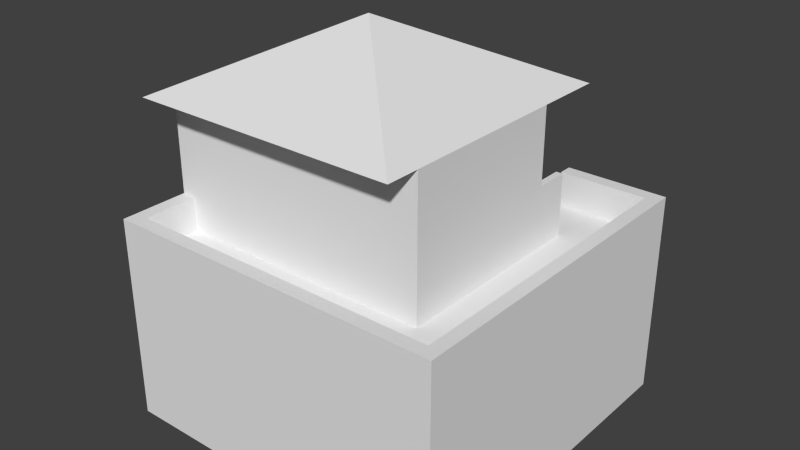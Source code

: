 # Source: ResPoor_1x1_01.blend  (saved by Blender 2.76.0; exported with 4.5.12 LTS)
import bpy
from mathutils import Matrix  # noqa: F401  (used for matrix-valued properties, if any)

bpy.ops.wm.read_factory_settings(use_empty=True)
scene = bpy.context.scene
scene.name = 'Scene'

# ---- collections
col_collection_1 = bpy.data.collections.new('Collection 1'); scene.collection.children.link(col_collection_1)

# ---- world
world_world = bpy.data.worlds.new('World'); scene.world = world_world
world_world.color = (0.05088, 0.05088, 0.05088)
world_world.use_sun_shadow = False
world_world.sun_shadow_jitter_overblur = 0.0
world_world.cycles.sampling_method = 'MANUAL'
world_world.cycles.sample_map_resolution = 256

# ---- meshes
me_cube_004 = bpy.data.meshes.new('Cube.004')
me_cube_004.from_pydata([(-2.5, -2.0, 2.0), (-2.5, 2.0, 2.0), (1.5, -2.0, 2.0), (1.5, 2.0, 2.0), (-0.5, 1.264e-06, 3.0), (-2.5, 8.424e-07, 2.0), (-0.5, 1.264e-06, 3.0), (1.5, 8.424e-07, 2.0)], [], [(6, 4, 0, 2), (5, 1, 3, 7), (1, 4, 6, 3), (0, 5, 7, 2), (6, 2, 3), (4, 1, 0)])
me_cube_004.use_remesh_preserve_volume = False
me_cube_004.use_remesh_preserve_attributes = False
me_cube_004.use_mirror_vertex_groups = False
me_cube_004.update()
me_cube_003 = bpy.data.meshes.new('Cube.003')
me_cube_003.from_pydata([(2.3, -2.3, 9.688e-07), (2.3, -2.3, 0.5), (2.3, 2.3, -9.688e-07), (2.3, 2.3, 0.5), (2.5, -2.5, 1.053e-06), (2.5, -2.5, 0.5), (2.5, 2.5, -1.053e-06), (2.5, 2.5, 0.5), (-2.3, -2.3, 9.688e-07), (-2.3, -2.3, 0.5), (-2.5, -2.5, 0.5), (-2.5, -2.5, 1.053e-06), (-2.3, 2.3, -9.688e-07), (-2.3, 2.3, 0.5), (-2.5, 2.5, 0.5), (-2.5, 2.5, -1.053e-06), (1.192e-07, 2.3, -9.688e-07), (1.192e-07, 2.3, 0.5), (1.192e-07, 2.5, 0.5), (1.192e-07, 2.5, -1.053e-06), (1.0, 2.3, 0.5), (1.0, 2.3, -9.688e-07), (1.0, 2.5, 0.5), (1.0, 2.5, -1.053e-06), (-2.5, 1.5, -6.318e-07), (-2.3, 1.5, -6.318e-07), (-2.5, 1.5, 0.5), (-2.3, 1.5, 0.5), (-2.3, -1.5, 6.318e-07), (-2.5, -1.5, 6.318e-07), (-2.5, -1.5, 0.5), (-2.3, -1.5, 0.5)], [], [(1, 3, 2, 0), (7, 5, 4, 6), (4, 5, 10, 11), (5, 7, 3, 1), (1, 0, 8, 9), (5, 1, 9, 10), (14, 13, 17, 18), (24, 26, 14, 15), (26, 27, 13, 14), (27, 25, 12, 13), (18, 17, 16, 19), (13, 12, 16, 17), (15, 14, 18, 19), (20, 22, 23, 21), (3, 7, 22, 20), (2, 3, 20, 21), (7, 6, 23, 22), (11, 10, 30, 29), (10, 9, 31, 30), (9, 8, 28, 31)])
me_cube_003.use_remesh_preserve_volume = False
me_cube_003.use_remesh_preserve_attributes = False
me_cube_003.use_mirror_vertex_groups = False
me_cube_003.update()
me_cube_002 = bpy.data.meshes.new('Cube.002')
me_cube_002.from_pydata([(-0.5, -1.5, 6.318e-07), (-0.5, -1.5, 2.0), (-0.5, 0.5, 2.0), (1.5, -1.5, 6.318e-07), (1.5, -1.5, 2.0), (1.5, 0.5, -2.106e-07), (1.5, 0.5, 2.0), (-2.5, -1.5, 6.318e-07), (-2.5, -1.5, 2.0), (-2.5, 0.5, 2.0), (-2.5, 0.5, -2.106e-07), (-0.5, 1.5, 2.0), (-0.5, 1.5, -6.318e-07), (-2.5, 1.5, 2.0), (-2.5, 1.5, -6.318e-07), (-0.5, 1.0, 2.0), (-0.5, 1.0, -4.212e-07), (1.5, 1.0, 2.0), (1.5, 1.0, -4.212e-07), (-0.5, 1.5, -6.318e-07), (1.5, 1.5, -6.318e-07), (1.5, 1.0, 0.1), (-0.5, 1.0, 0.1), (1.5, 1.5, 0.1), (-0.5, 1.5, 0.1), (1.5, 1.0, 0.9), (1.5, 1.5, 0.9), (1.5, 1.0, 0.1), (1.5, 1.5, 0.1), (1.5, 1.0, 0.9), (1.5, 1.5, 0.9), (1.5, 1.0, 0.1), (1.5, 1.5, 0.1), (1.5, 1.0, 0.9), (1.5, 1.5, 0.9), (1.4, 1.0, 0.1), (1.4, 1.5, 0.1), (1.4, 1.0, 0.9), (1.4, 1.5, 0.9)], [], [(6, 4, 3, 5), (4, 1, 0, 3), (4, 6, 2, 1), (8, 9, 10, 7), (1, 2, 9, 8), (10, 9, 13, 14), (0, 1, 8, 7), (11, 12, 14, 13), (15, 16, 12, 11), (9, 2, 11, 13), (15, 17, 18, 16), (2, 6, 17, 15), (6, 5, 18, 17), (20, 19, 24, 23), (22, 21, 23, 24), (18, 20, 23, 21), (26, 30, 29, 25), (29, 33, 31, 27), (25, 29, 27, 21), (21, 27, 28, 23), (23, 28, 30, 26), (31, 32, 34, 33), (27, 31, 32, 28), (28, 32, 34, 30), (30, 34, 33, 29), (35, 37, 38, 36), (32, 36, 38, 34), (34, 38, 37, 33)])
me_cube_002.use_remesh_preserve_volume = False
me_cube_002.use_remesh_preserve_attributes = False
me_cube_002.use_mirror_vertex_groups = False
me_cube_002.update()
me_plane = bpy.data.meshes.new('Plane')
me_plane.from_pydata([(-2.5, -2.5, 1.053e-06), (2.5, -2.5, 1.053e-06), (-2.5, 2.5, -1.053e-06), (2.5, 2.5, -1.053e-06), (-2.5, 2.5, -1.053e-06), (-2.5, -2.5, 1.053e-06), (2.5, -2.5, 1.053e-06), (2.5, 2.5, -1.053e-06), (-2.5, 2.5, -2.5), (-2.5, -2.5, -2.5), (2.5, -2.5, -2.5), (2.5, 2.5, -2.5)], [], [(0, 1, 3, 2), (6, 10, 11, 7), (1, 6, 7, 3), (2, 4, 5, 0), (3, 7, 4, 2), (0, 5, 6, 1), (9, 8, 11, 10), (4, 8, 9, 5), (7, 11, 8, 4), (5, 9, 10, 6)])
me_plane.use_remesh_preserve_volume = False
me_plane.use_remesh_preserve_attributes = False
me_plane.use_mirror_vertex_groups = False
me_plane.update()

# ---- objects
ob_roof = bpy.data.objects.new('Roof', me_cube_004)
ob_walls = bpy.data.objects.new('Walls', me_cube_003)
ob_house_f1 = bpy.data.objects.new('House_F1', me_cube_002)
ob_ground = bpy.data.objects.new('Ground', me_plane)

# ---- transforms, parenting, visibility, modifiers, constraints
ob_roof.location = (0.0, 0.0, 0.0)
ob_roof.lineart.crease_threshold = 0.0
ob_walls.location = (0.0, 0.0, 0.0)
ob_walls.lineart.crease_threshold = 0.0
ob_house_f1.location = (0.0, 0.0, 0.0)
ob_house_f1.lineart.crease_threshold = 0.0
ob_ground.location = (0.0, 0.0, 0.0)
ob_ground.lineart.crease_threshold = 0.0

# ---- collection membership
col_collection_1.objects.link(ob_roof)
col_collection_1.objects.link(ob_walls)
col_collection_1.objects.link(ob_house_f1)
col_collection_1.objects.link(ob_ground)

# ---- scene / render settings (as saved in the file)
scene.frame_start = 1; scene.frame_end = 250; scene.frame_set(1)
scene.render.engine = 'BLENDER_EEVEE_NEXT'
scene.render.resolution_percentage = 50
scene.render.dither_intensity = 0.0
scene.cycles.use_denoising = False
scene.cycles.samples = 10
scene.cycles.sampling_pattern = 'TABULATED_SOBOL'
scene.cycles.light_sampling_threshold = 0.0
scene.cycles.use_adaptive_sampling = False
scene.cycles.use_light_tree = False
scene.cycles.blur_glossy = 0.0
scene.cycles.pixel_filter_type = 'GAUSSIAN'
scene.cycles.sample_clamp_indirect = 0.0
scene.view_settings.view_transform = 'Standard'
bpy.context.view_layer.update()

# ---- added for rendering (the .blend has no active camera and no usable light): camera, sun
cam_auto = bpy.data.cameras.new('AutoCamera')
cam_auto.lens = 50.0
cam_auto.sensor_width = 36.0
cam_auto.clip_end = 1000.0
ob_auto_camera = bpy.data.objects.new('AutoCamera', cam_auto)
scene.collection.objects.link(ob_auto_camera)
ob_auto_camera.location = (8.28838, -9.94606, 6.88071)
ob_auto_camera.rotation_euler = (1.09748, -7.21219e-08, 0.694738)
scene.camera = ob_auto_camera
light_auto_sun = bpy.data.lights.new('AutoSun', 'SUN')
light_auto_sun.energy = 3.0
light_auto_sun.angle = 0.0523599
ob_auto_sun = bpy.data.objects.new('AutoSun', light_auto_sun)
scene.collection.objects.link(ob_auto_sun)
ob_auto_sun.rotation_euler = (0.872665, 0.174533, 0.523599)
bpy.context.view_layer.update()
